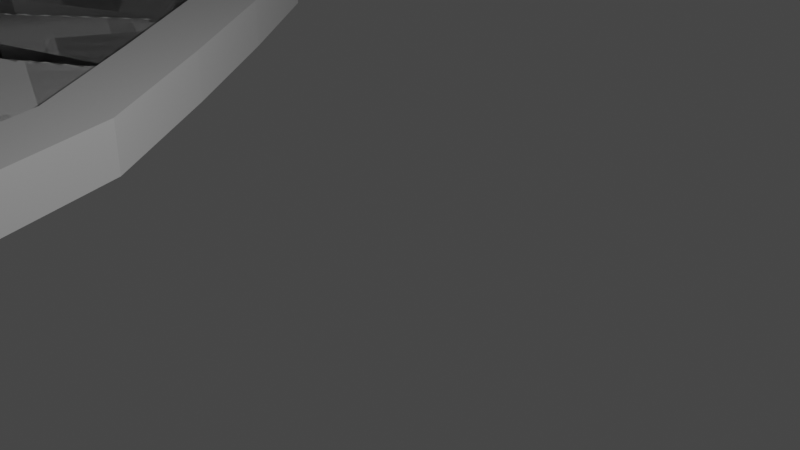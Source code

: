# Source: complexRaceTrack.blend  (saved by Blender 2.80.75; exported with 4.5.12 LTS)
import bpy
from mathutils import Matrix  # noqa: F401  (used for matrix-valued properties, if any)

bpy.ops.wm.read_factory_settings(use_empty=True)
scene = bpy.context.scene
scene.name = 'Scene'

# ---- collections
col_collection = bpy.data.collections.new('Collection'); scene.collection.children.link(col_collection)

# ---- materials (node trees are filled in below, after node groups)
mat_material = bpy.data.materials.new('Material')
mat_material.alpha_threshold = 0.0
mat_material.use_transparent_shadow = False
mat_material.line_color = (0.0, 0.0, 0.0, 1.0)

# ---- material node trees
mat_material.use_nodes = True; mat_material.node_tree.nodes.clear()
_N = mat_material.node_tree.nodes; _L = mat_material.node_tree.links
n0 = _N.new('ShaderNodeOutputMaterial'); n0.name = 'Material Output'; n0.location = (300, 300)
n1 = _N.new('ShaderNodeBsdfPrincipled'); n1.name = 'Principled BSDF'; n1.location = (10, 300)
n1.distribution = 'GGX'
n1.subsurface_method = 'BURLEY'
n1.inputs[2].default_value = 0.4
n1.inputs[3].default_value = 1.45
n1.inputs[27].default_value = (0.0, 0.0, 0.0, 1.0)
n1.inputs[28].default_value = 1.0
_L.new(n1.outputs[0], n0.inputs[0])
n0.is_active_output = True

# ---- world
world_world = bpy.data.worlds.new('World'); scene.world = world_world
world_world.use_nodes = True; world_world.node_tree.nodes.clear()
_N = world_world.node_tree.nodes; _L = world_world.node_tree.links
n0 = _N.new('ShaderNodeOutputWorld'); n0.name = 'World Output'; n0.location = (300, 300)
n1 = _N.new('ShaderNodeBackground'); n1.name = 'Background'; n1.location = (10, 300)
n1.inputs[0].default_value = (0.05088, 0.05088, 0.05088, 1.0)
_L.new(n1.outputs[0], n0.inputs[0])
n0.is_active_output = True
world_world.color = (0.05088, 0.05088, 0.05088)
world_world.use_sun_shadow = False
world_world.sun_shadow_jitter_overblur = 0.0

# ---- cameras
cam_camera = bpy.data.cameras.new('Camera')
cam_camera.clip_end = 100.0
cam_camera.ortho_scale = 7.314

# ---- lights
light_light = bpy.data.lights.new('Light', 'POINT')
light_light.transmission_factor = 0.0
light_light.energy = 1000.0
light_light.shadow_soft_size = 0.1
light_light.shadow_maximum_resolution = 0.006
light_light.use_absolute_resolution = True

# ---- meshes
me_cube = bpy.data.meshes.new('Cube')
me_cube.from_pydata([(1.0, 1.0, 1.0), (1.0, -1.0, 1.0), (-1.0, 1.0, 1.0), (-1.0, -1.0, 1.0), (-1.0, -1.335, -1.0), (-1.0, -1.335, 1.0), (1.0, -1.335, 1.0), (1.0, -1.335, -1.0), (1.0, -1.0, 2.942), (-1.0, -1.0, 2.942), (1.0, -1.335, 2.942), (-1.0, -1.335, 2.942), (1.0, -1.0, 1.0), (-1.0, -1.0, 1.0), (1.0, 1.0, 1.0), (-1.0, 1.0, 1.0), (1.0, -1.0, 1.0), (1.0, 1.0, 1.0), (-1.0, -1.0, 1.0), (-1.0, 1.0, 1.0), (-1.0, 1.335, -1.0), (-1.0, 1.335, 1.0), (1.0, 1.335, 1.0), (1.0, 1.335, -1.0), (1.0, 1.0, 2.942), (-1.0, 1.0, 2.942), (1.0, 1.335, 2.942), (-1.0, 1.335, 2.942), (1.0, 1.0, 1.0), (-1.0, 1.0, 1.0), (1.0, -1.0, 1.0), (-1.0, -1.0, 1.0)], [], [(0, 2, 15, 14), (7, 6, 5, 4), (8, 9, 11, 10), (1, 3, 9, 8), (5, 6, 10, 11), (14, 15, 13, 12), (1, 0, 14, 12), (2, 3, 13, 15), (3, 1, 12, 13), (16, 30, 31, 18), (23, 20, 21, 22), (24, 26, 27, 25), (17, 24, 25, 19), (21, 27, 26, 22), (30, 28, 29, 31), (17, 28, 30, 16), (18, 31, 29, 19), (19, 29, 28, 17)])
_uv = me_cube.uv_layers.new(name='UVMap')
_uv.uv.foreach_set('vector', [0.0, 0.0, 0.0, 0.0, 0.0, 0.0, 0.0, 0.0, 0.375, 0.25, 0.625, 0.25, 0.625, 0.5, 0.375, 0.5, 0.375, 0.25, 0.625, 0.25, 0.625, 0.25, 0.375, 0.25, 0.375, 0.25, 0.625, 0.25, 0.625, 0.25, 0.375, 0.25, 0.625, 0.5, 0.625, 0.25, 0.625, 0.25, 0.625, 0.5, 0.375, 0.0, 0.625, 0.0, 0.625, 0.25, 0.375, 0.25, 0.375, 0.75, 0.375, 0.5, 0.375, 0.5, 0.375, 0.75, 0.0, 0.0, 0.0, 0.0, 0.0, 0.0, 0.0, 0.0, 0.625, 0.25, 0.375, 0.25, 0.375, 0.25, 0.625, 0.25, 0.0, 0.0, 0.0, 0.0, 0.0, 0.0, 0.0, 0.0, 0.375, 0.25, 0.375, 0.5, 0.625, 0.5, 0.625, 0.25, 0.375, 0.25, 0.375, 0.25, 0.625, 0.25, 0.625, 0.25, 0.375, 0.25, 0.375, 0.25, 0.625, 0.25, 0.625, 0.25, 0.625, 0.5, 0.625, 0.5, 0.625, 0.25, 0.625, 0.25, 0.375, 0.0, 0.375, 0.25, 0.625, 0.25, 0.625, 0.0, 0.375, 0.75, 0.375, 0.75, 0.375, 0.5, 0.375, 0.5, 0.0, 0.0, 0.0, 0.0, 0.0, 0.0, 0.0, 0.0, 0.625, 0.25, 0.625, 0.25, 0.375, 0.25, 0.375, 0.25])
me_cube.materials.append(mat_material)
me_cube.use_remesh_preserve_volume = False
me_cube.use_remesh_preserve_attributes = False
me_cube.use_mirror_vertex_groups = False
me_cube.update()

# ---- curves / text
cu_beziercurve = bpy.data.curves.new('BezierCurve', 'CURVE')
cu_beziercurve.dimensions = '3D'
_sp = cu_beziercurve.splines.new('BEZIER'); _sp.bezier_points.add(11)
_sp.bezier_points.foreach_set('co', [7.326, 20.71, 0.0, 7.326, 20.71, 0.0, 46.3, 20.79, 0.0, 47.22, -3.058, 0.0, 46.3, -28.58, 0.0, 46.36, -65.21, 0.0, -75.85, -65.21, 0.0, -75.85, -32.76, 0.0, -3.546, -32.76, 0.0, -3.546, -7.806, 0.0, -58.48, -2.87, 0.0, -57.85, 21.11, 0.0])
_sp.bezier_points.foreach_set('handle_left', [-14.4, 20.84, 0.0, 7.326, 20.71, 0.0, 33.31, 20.77, 0.0, 65.36, -2.996, 0.0, 28.56, -28.39, 0.0, 72.1, -60.45, 0.0, -47.9, -65.09, 0.0, -94.33, -33.0, 0.0, -3.384, -63.99, 0.0, -3.384, -39.04, 0.0, -50.91, -2.75, 0.0, -78.09, 21.23, 0.0])
_sp.bezier_points.foreach_set('handle_right', [7.326, 20.71, 0.0, 20.32, 20.74, 0.0, 64.52, 20.88, 0.0, 29.23, -2.97, 0.0, 60.53, -27.89, 0.0, 5.625, -65.21, 0.0, -93.76, -65.09, 0.0, -51.75, -32.76, 0.0, -3.546, -24.44, 0.0, -4.397, 17.67, 0.0, -78.91, -2.343, 0.0, -36.12, 20.97, 0.0])
for _p, _l, _r in zip(_sp.bezier_points, ['VECTOR', 'VECTOR', 'VECTOR', 'FREE', 'FREE', 'FREE', 'FREE', 'FREE', 'FREE', 'FREE', 'FREE', 'FREE'], ['VECTOR', 'VECTOR', 'FREE', 'FREE', 'FREE', 'VECTOR', 'FREE', 'VECTOR', 'VECTOR', 'FREE', 'FREE', 'VECTOR']): _p.handle_left_type = _l; _p.handle_right_type = _r
_sp.order_u = 0
_sp.order_v = 0
_sp.use_cyclic_u = True
cu_beziercurve.use_path = True
cu_beziercurve.use_path_clamp = True
cu_beziercurve.fill_mode = 'FULL'

# ---- objects
ob_cube = bpy.data.objects.new('Cube', me_cube)
ob_light = bpy.data.objects.new('Light', light_light)
ob_camera = bpy.data.objects.new('Camera', cam_camera)
ob_racetrack = bpy.data.objects.new('RaceTrack', cu_beziercurve)

# ---- transforms, parenting, visibility, modifiers, constraints
ob_cube.location = (0.0, 0.0, 0.0)
ob_cube.scale = (1.0, 3.02, 0.18)
ob_cube.lock_rotations_4d = False
ob_cube.empty_display_type = 'ARROWS'
ob_cube.lineart.crease_threshold = 0.0
_m = ob_cube.modifiers.new('Array', 'ARRAY')
_m.fit_type = 'FIT_CURVE'
_m.curve = ob_racetrack
_m.constant_offset_displace = (0.0, 0.0, 0.0)
_m = ob_cube.modifiers.new('Curve', 'CURVE')
_m.object = ob_racetrack
ob_light.location = (4.076, 1.005, 5.904)
ob_light.rotation_euler = (0.6503, 0.05522, 1.866)
ob_light.lock_rotations_4d = False
ob_light.empty_display_type = 'ARROWS'
ob_light.color = (0.0, 0.0, 0.0, 0.0)
ob_light.lineart.crease_threshold = 0.0
ob_camera.location = (7.359, -6.926, 4.958)
ob_camera.rotation_euler = (1.109, 0.0, 0.8149)
ob_camera.lock_rotations_4d = False
ob_camera.empty_display_type = 'ARROWS'
ob_camera.color = (0.0, 0.0, 0.0, 0.0)
ob_camera.display_type = 'WIRE'
ob_camera.lineart.crease_threshold = 0.0
ob_racetrack.location = (0.0, 0.0, 0.0)
ob_racetrack.scale = (1.425, 1.425, 1.425)
ob_racetrack.lineart.crease_threshold = 0.0

# ---- collection membership
col_collection.objects.link(ob_cube)
col_collection.objects.link(ob_light)
col_collection.objects.link(ob_camera)
col_collection.objects.link(ob_racetrack)

# ---- scene / render settings (as saved in the file)
scene.camera = ob_camera
scene.frame_start = 1; scene.frame_end = 250; scene.frame_set(1)
scene.render.engine = 'BLENDER_EEVEE_NEXT'
scene.cycles.use_denoising = False
scene.cycles.samples = 128
scene.cycles.sampling_pattern = 'TABULATED_SOBOL'
scene.cycles.use_adaptive_sampling = False
scene.cycles.use_light_tree = False
scene.view_settings.view_transform = 'Filmic'
bpy.context.view_layer.update()
